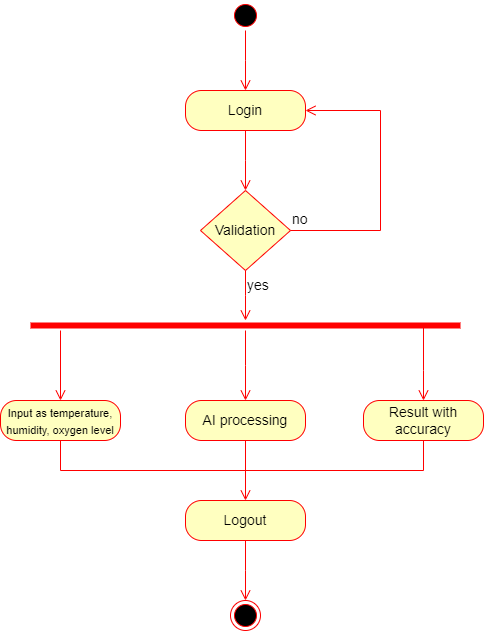

The diagram above was exported from draw.io. Its source (the exported page's mxGraphModel, read from the mxfile embedded in the PNG):
<mxGraphModel dx="1036" dy="654" grid="1" gridSize="10" guides="1" tooltips="1" connect="1" arrows="1" fold="1" page="1" pageScale="1" pageWidth="850" pageHeight="1100" math="0" shadow="0">
  <root>
    <mxCell id="0" />
    <mxCell id="1" parent="0" />
    <mxCell id="FF4wIfpkBZzVMP9zXwOw-3" value="" style="ellipse;html=1;shape=startState;fillColor=#000000;strokeColor=#ff0000;fontSize=14;" vertex="1" parent="1">
      <mxGeometry x="410" y="160" width="30" height="30" as="geometry" />
    </mxCell>
    <mxCell id="FF4wIfpkBZzVMP9zXwOw-4" value="" style="edgeStyle=orthogonalEdgeStyle;html=1;verticalAlign=bottom;endArrow=open;endSize=8;strokeColor=#ff0000;rounded=0;fontSize=14;" edge="1" parent="1" source="FF4wIfpkBZzVMP9zXwOw-3">
      <mxGeometry relative="1" as="geometry">
        <mxPoint x="425" y="250" as="targetPoint" />
      </mxGeometry>
    </mxCell>
    <mxCell id="FF4wIfpkBZzVMP9zXwOw-5" value="Login" style="rounded=1;whiteSpace=wrap;html=1;arcSize=40;fontColor=#000000;fillColor=#ffffc0;strokeColor=#ff0000;fontSize=14;" vertex="1" parent="1">
      <mxGeometry x="365" y="250" width="120" height="40" as="geometry" />
    </mxCell>
    <mxCell id="FF4wIfpkBZzVMP9zXwOw-6" value="" style="edgeStyle=orthogonalEdgeStyle;html=1;verticalAlign=bottom;endArrow=open;endSize=8;strokeColor=#ff0000;rounded=0;fontSize=14;" edge="1" parent="1" source="FF4wIfpkBZzVMP9zXwOw-5">
      <mxGeometry relative="1" as="geometry">
        <mxPoint x="425" y="350" as="targetPoint" />
      </mxGeometry>
    </mxCell>
    <mxCell id="FF4wIfpkBZzVMP9zXwOw-7" value="Validation" style="rhombus;whiteSpace=wrap;html=1;fillColor=#ffffc0;strokeColor=#ff0000;fontSize=14;" vertex="1" parent="1">
      <mxGeometry x="380" y="350" width="90" height="80" as="geometry" />
    </mxCell>
    <mxCell id="FF4wIfpkBZzVMP9zXwOw-8" value="no" style="edgeStyle=orthogonalEdgeStyle;html=1;align=left;verticalAlign=bottom;endArrow=open;endSize=8;strokeColor=#ff0000;rounded=0;fontSize=14;entryX=1;entryY=0.5;entryDx=0;entryDy=0;" edge="1" parent="1" source="FF4wIfpkBZzVMP9zXwOw-7" target="FF4wIfpkBZzVMP9zXwOw-5">
      <mxGeometry x="-1" relative="1" as="geometry">
        <mxPoint x="560" y="370" as="targetPoint" />
        <Array as="points">
          <mxPoint x="560" y="390" />
          <mxPoint x="560" y="270" />
        </Array>
      </mxGeometry>
    </mxCell>
    <mxCell id="FF4wIfpkBZzVMP9zXwOw-9" value="yes" style="edgeStyle=orthogonalEdgeStyle;html=1;align=left;verticalAlign=top;endArrow=open;endSize=8;strokeColor=#ff0000;rounded=0;fontSize=14;" edge="1" parent="1" source="FF4wIfpkBZzVMP9zXwOw-7">
      <mxGeometry x="-1" relative="1" as="geometry">
        <mxPoint x="425" y="480" as="targetPoint" />
      </mxGeometry>
    </mxCell>
    <mxCell id="FF4wIfpkBZzVMP9zXwOw-10" value="" style="shape=line;html=1;strokeWidth=6;strokeColor=#ff0000;fontSize=14;" vertex="1" parent="1">
      <mxGeometry x="210" y="480" width="430" height="10" as="geometry" />
    </mxCell>
    <mxCell id="FF4wIfpkBZzVMP9zXwOw-11" value="" style="edgeStyle=orthogonalEdgeStyle;html=1;verticalAlign=bottom;endArrow=open;endSize=8;strokeColor=#ff0000;rounded=0;fontSize=14;" edge="1" parent="1" source="FF4wIfpkBZzVMP9zXwOw-10">
      <mxGeometry relative="1" as="geometry">
        <mxPoint x="240" y="560" as="targetPoint" />
        <Array as="points">
          <mxPoint x="240" y="560" />
        </Array>
      </mxGeometry>
    </mxCell>
    <mxCell id="FF4wIfpkBZzVMP9zXwOw-12" value="" style="edgeStyle=orthogonalEdgeStyle;html=1;verticalAlign=bottom;endArrow=open;endSize=8;strokeColor=#ff0000;rounded=0;fontSize=14;" edge="1" parent="1" target="FF4wIfpkBZzVMP9zXwOw-13">
      <mxGeometry relative="1" as="geometry">
        <mxPoint x="603" y="560" as="targetPoint" />
        <mxPoint x="603" y="485" as="sourcePoint" />
        <Array as="points">
          <mxPoint x="603" y="530" />
          <mxPoint x="603" y="530" />
        </Array>
      </mxGeometry>
    </mxCell>
    <mxCell id="FF4wIfpkBZzVMP9zXwOw-13" value="Result with accuracy" style="rounded=1;whiteSpace=wrap;html=1;arcSize=40;fontColor=#000000;fillColor=#ffffc0;strokeColor=#ff0000;fontSize=14;" vertex="1" parent="1">
      <mxGeometry x="543" y="560" width="120" height="40" as="geometry" />
    </mxCell>
    <mxCell id="FF4wIfpkBZzVMP9zXwOw-14" value="&lt;font style=&quot;font-size: 11px;&quot;&gt;Input as temperature, humidity, oxygen level&lt;/font&gt;" style="rounded=1;whiteSpace=wrap;html=1;arcSize=40;fontColor=#000000;fillColor=#ffffc0;strokeColor=#ff0000;fontSize=14;" vertex="1" parent="1">
      <mxGeometry x="180" y="560" width="120" height="40" as="geometry" />
    </mxCell>
    <mxCell id="FF4wIfpkBZzVMP9zXwOw-15" value="" style="edgeStyle=orthogonalEdgeStyle;html=1;verticalAlign=bottom;endArrow=open;endSize=8;strokeColor=#ff0000;rounded=0;fontSize=14;" edge="1" parent="1" source="FF4wIfpkBZzVMP9zXwOw-10">
      <mxGeometry relative="1" as="geometry">
        <mxPoint x="425" y="560" as="targetPoint" />
        <mxPoint x="260" y="510" as="sourcePoint" />
        <Array as="points" />
      </mxGeometry>
    </mxCell>
    <mxCell id="FF4wIfpkBZzVMP9zXwOw-16" value="AI processing" style="rounded=1;whiteSpace=wrap;html=1;arcSize=40;fontColor=#000000;fillColor=#ffffc0;strokeColor=#ff0000;fontSize=14;" vertex="1" parent="1">
      <mxGeometry x="365" y="560" width="120" height="40" as="geometry" />
    </mxCell>
    <mxCell id="FF4wIfpkBZzVMP9zXwOw-17" value="" style="edgeStyle=orthogonalEdgeStyle;html=1;verticalAlign=bottom;endArrow=open;endSize=8;strokeColor=#ff0000;rounded=0;fontSize=14;" edge="1" parent="1" source="FF4wIfpkBZzVMP9zXwOw-16">
      <mxGeometry relative="1" as="geometry">
        <mxPoint x="425" y="660" as="targetPoint" />
      </mxGeometry>
    </mxCell>
    <mxCell id="FF4wIfpkBZzVMP9zXwOw-18" value="Logout" style="rounded=1;whiteSpace=wrap;html=1;arcSize=40;fontColor=#000000;fillColor=#ffffc0;strokeColor=#ff0000;fontSize=14;" vertex="1" parent="1">
      <mxGeometry x="365" y="660" width="120" height="40" as="geometry" />
    </mxCell>
    <mxCell id="FF4wIfpkBZzVMP9zXwOw-19" value="" style="edgeStyle=orthogonalEdgeStyle;html=1;verticalAlign=bottom;endArrow=open;endSize=8;strokeColor=#ff0000;rounded=0;fontSize=14;" edge="1" parent="1" source="FF4wIfpkBZzVMP9zXwOw-18">
      <mxGeometry relative="1" as="geometry">
        <mxPoint x="425" y="760" as="targetPoint" />
      </mxGeometry>
    </mxCell>
    <mxCell id="FF4wIfpkBZzVMP9zXwOw-20" value="" style="ellipse;html=1;shape=endState;fillColor=#000000;strokeColor=#ff0000;fontSize=14;" vertex="1" parent="1">
      <mxGeometry x="410" y="760" width="30" height="30" as="geometry" />
    </mxCell>
    <mxCell id="FF4wIfpkBZzVMP9zXwOw-21" value="" style="endArrow=none;html=1;rounded=0;fontSize=14;fillColor=#f8cecc;strokeColor=#ff0000;exitX=0.5;exitY=1;exitDx=0;exitDy=0;" edge="1" parent="1" source="FF4wIfpkBZzVMP9zXwOw-14">
      <mxGeometry width="50" height="50" relative="1" as="geometry">
        <mxPoint x="245" y="600" as="sourcePoint" />
        <mxPoint x="425" y="630" as="targetPoint" />
        <Array as="points">
          <mxPoint x="240" y="630" />
        </Array>
      </mxGeometry>
    </mxCell>
    <mxCell id="FF4wIfpkBZzVMP9zXwOw-22" value="" style="endArrow=none;html=1;rounded=0;fontSize=14;fillColor=#f8cecc;strokeColor=#ff0000;exitX=0.5;exitY=1;exitDx=0;exitDy=0;" edge="1" parent="1" source="FF4wIfpkBZzVMP9zXwOw-13">
      <mxGeometry width="50" height="50" relative="1" as="geometry">
        <mxPoint x="250" y="610" as="sourcePoint" />
        <mxPoint x="420" y="630" as="targetPoint" />
        <Array as="points">
          <mxPoint x="603" y="630" />
        </Array>
      </mxGeometry>
    </mxCell>
  </root>
</mxGraphModel>